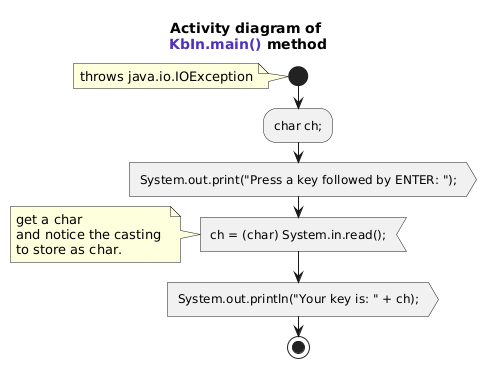

The diagram above was rendered by PlantUML. Its source (embedded in the PNG):
@startuml
title Activity diagram of \n<font name=monospace><color #5132be>KbIn.main()</color></font> method

start
note: throws java.io.IOException

:char ch;;

:System.out.print("Press a key followed by ENTER: ");; <<output>>
:ch = (char) System.in.read();; <<input>>
note : get a char \nand notice the casting \nto store as char.

:System.out.println("Your key is: " + ch);; <<output>>

stop
@enduml